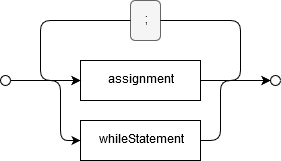

The diagram above was exported from draw.io. Its source (the exported page's mxGraphModel, read from the mxfile embedded in the PNG):
<mxGraphModel dx="1394" dy="743" grid="1" gridSize="10" guides="1" tooltips="1" connect="1" arrows="1" fold="1" page="1" pageScale="1" pageWidth="827" pageHeight="1169" math="0" shadow="0">
  <root>
    <mxCell id="0" />
    <mxCell id="1" parent="0" />
    <mxCell id="2" value="" style="ellipse;whiteSpace=wrap;html=1;aspect=fixed;" vertex="1" parent="1">
      <mxGeometry x="40" y="535" width="10" height="10" as="geometry" />
    </mxCell>
    <mxCell id="3" style="edgeStyle=orthogonalEdgeStyle;rounded=0;orthogonalLoop=1;jettySize=auto;html=1;exitX=1;exitY=0.5;exitDx=0;exitDy=0;entryX=0;entryY=0.5;entryDx=0;entryDy=0;" edge="1" source="4" target="8" parent="1">
      <mxGeometry relative="1" as="geometry" />
    </mxCell>
    <mxCell id="4" value="assignment" style="rounded=0;whiteSpace=wrap;html=1;" vertex="1" parent="1">
      <mxGeometry x="120" y="520" width="120" height="40" as="geometry" />
    </mxCell>
    <mxCell id="5" value="whileStatement" style="rounded=0;whiteSpace=wrap;html=1;" vertex="1" parent="1">
      <mxGeometry x="120" y="580" width="120" height="40" as="geometry" />
    </mxCell>
    <mxCell id="6" value="" style="endArrow=classic;html=1;exitX=1;exitY=0.5;exitDx=0;exitDy=0;entryX=0;entryY=0.5;entryDx=0;entryDy=0;" edge="1" source="2" target="4" parent="1">
      <mxGeometry width="50" height="50" relative="1" as="geometry">
        <mxPoint x="90" y="700" as="sourcePoint" />
        <mxPoint x="140" y="650" as="targetPoint" />
      </mxGeometry>
    </mxCell>
    <mxCell id="7" value="" style="endArrow=classic;html=1;exitX=1;exitY=0.5;exitDx=0;exitDy=0;entryX=0;entryY=0.5;entryDx=0;entryDy=0;" edge="1" source="2" target="5" parent="1">
      <mxGeometry width="50" height="50" relative="1" as="geometry">
        <mxPoint x="40" y="680" as="sourcePoint" />
        <mxPoint x="90" y="630" as="targetPoint" />
        <Array as="points">
          <mxPoint x="100" y="540" />
          <mxPoint x="100" y="600" />
        </Array>
      </mxGeometry>
    </mxCell>
    <mxCell id="8" value="" style="ellipse;whiteSpace=wrap;html=1;aspect=fixed;" vertex="1" parent="1">
      <mxGeometry x="310" y="535" width="10" height="10" as="geometry" />
    </mxCell>
    <mxCell id="9" value="" style="endArrow=classic;html=1;exitX=1;exitY=0.5;exitDx=0;exitDy=0;entryX=0;entryY=0.5;entryDx=0;entryDy=0;" edge="1" source="5" target="8" parent="1">
      <mxGeometry width="50" height="50" relative="1" as="geometry">
        <mxPoint x="450" y="650" as="sourcePoint" />
        <mxPoint x="500" y="600" as="targetPoint" />
        <Array as="points">
          <mxPoint x="260" y="600" />
          <mxPoint x="260" y="540" />
        </Array>
      </mxGeometry>
    </mxCell>
    <mxCell id="10" value=";" style="rounded=1;whiteSpace=wrap;html=1;fillColor=#f5f5f5;strokeColor=#666666;fontColor=#333333;" vertex="1" parent="1">
      <mxGeometry x="170" y="460" width="30" height="40" as="geometry" />
    </mxCell>
    <mxCell id="11" value="" style="endArrow=none;html=1;entryX=1;entryY=0.5;entryDx=0;entryDy=0;exitX=1;exitY=0.5;exitDx=0;exitDy=0;endFill=0;" edge="1" source="4" target="10" parent="1">
      <mxGeometry width="50" height="50" relative="1" as="geometry">
        <mxPoint x="490" y="550" as="sourcePoint" />
        <mxPoint x="540" y="500" as="targetPoint" />
        <Array as="points">
          <mxPoint x="280" y="540" />
          <mxPoint x="280" y="480" />
        </Array>
      </mxGeometry>
    </mxCell>
    <mxCell id="12" value="" style="endArrow=classic;html=1;exitX=0;exitY=0.5;exitDx=0;exitDy=0;entryX=0;entryY=0.5;entryDx=0;entryDy=0;" edge="1" source="10" target="4" parent="1">
      <mxGeometry width="50" height="50" relative="1" as="geometry">
        <mxPoint x="40" y="480" as="sourcePoint" />
        <mxPoint x="50" y="590" as="targetPoint" />
        <Array as="points">
          <mxPoint x="80" y="480" />
          <mxPoint x="80" y="540" />
        </Array>
      </mxGeometry>
    </mxCell>
  </root>
</mxGraphModel>